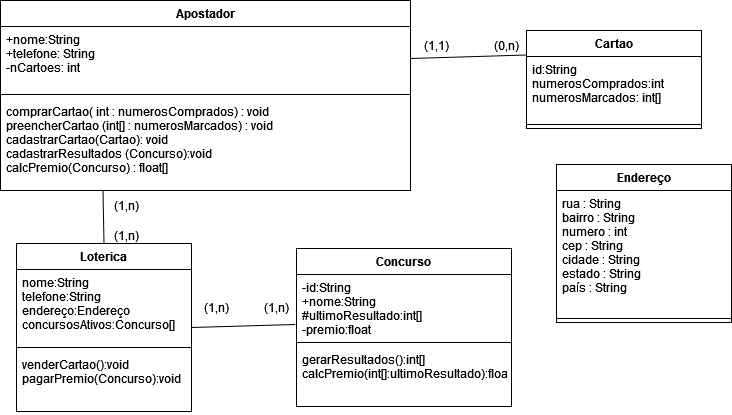

The diagram above was exported from draw.io. Its source (the exported page's mxGraphModel, read from the mxfile embedded in the PNG):
<mxGraphModel dx="1108" dy="437" grid="1" gridSize="10" guides="1" tooltips="1" connect="1" arrows="1" fold="1" page="1" pageScale="1" pageWidth="827" pageHeight="1169" math="0" shadow="0">
  <root>
    <mxCell id="0" />
    <mxCell id="1" parent="0" />
    <mxCell id="PT3B8HJqn3XazwjVt_vY-20" value="Apostador" style="swimlane;fontStyle=1;align=center;verticalAlign=top;childLayout=stackLayout;horizontal=1;startSize=26;horizontalStack=0;resizeParent=1;resizeParentMax=0;resizeLast=0;collapsible=1;marginBottom=0;" vertex="1" parent="1">
      <mxGeometry x="4" y="20" width="410" height="190" as="geometry" />
    </mxCell>
    <mxCell id="PT3B8HJqn3XazwjVt_vY-21" value="+nome:String&#10;+telefone: String&#10;-nCartoes: int&#10;&#10;" style="text;strokeColor=none;fillColor=none;align=left;verticalAlign=top;spacingLeft=4;spacingRight=4;overflow=hidden;rotatable=0;points=[[0,0.5],[1,0.5]];portConstraint=eastwest;" vertex="1" parent="PT3B8HJqn3XazwjVt_vY-20">
      <mxGeometry y="26" width="410" height="64" as="geometry" />
    </mxCell>
    <mxCell id="PT3B8HJqn3XazwjVt_vY-22" value="" style="line;strokeWidth=1;fillColor=none;align=left;verticalAlign=middle;spacingTop=-1;spacingLeft=3;spacingRight=3;rotatable=0;labelPosition=right;points=[];portConstraint=eastwest;" vertex="1" parent="PT3B8HJqn3XazwjVt_vY-20">
      <mxGeometry y="90" width="410" height="8" as="geometry" />
    </mxCell>
    <mxCell id="PT3B8HJqn3XazwjVt_vY-23" value="comprarCartao( int : numerosComprados) : void&#10;preencherCartao (int[] : numerosMarcados) : void&#10;cadastrarCartao(Cartao): void&#10;cadastrarResultados (Concurso):void&#10;calcPremio(Concurso) : float[]&#10;&#10;&#10;&#10;" style="text;strokeColor=none;fillColor=none;align=left;verticalAlign=top;spacingLeft=4;spacingRight=4;overflow=hidden;rotatable=0;points=[[0,0.5],[1,0.5]];portConstraint=eastwest;" vertex="1" parent="PT3B8HJqn3XazwjVt_vY-20">
      <mxGeometry y="98" width="410" height="92" as="geometry" />
    </mxCell>
    <mxCell id="PT3B8HJqn3XazwjVt_vY-24" value="Cartao" style="swimlane;fontStyle=1;align=center;verticalAlign=top;childLayout=stackLayout;horizontal=1;startSize=26;horizontalStack=0;resizeParent=1;resizeParentMax=0;resizeLast=0;collapsible=1;marginBottom=0;" vertex="1" parent="1">
      <mxGeometry x="530" y="50" width="175" height="98" as="geometry" />
    </mxCell>
    <mxCell id="PT3B8HJqn3XazwjVt_vY-25" value="id:String&#10;numerosComprados:int&#10;numerosMarcados: int[]&#10;" style="text;strokeColor=none;fillColor=none;align=left;verticalAlign=top;spacingLeft=4;spacingRight=4;overflow=hidden;rotatable=0;points=[[0,0.5],[1,0.5]];portConstraint=eastwest;" vertex="1" parent="PT3B8HJqn3XazwjVt_vY-24">
      <mxGeometry y="26" width="175" height="64" as="geometry" />
    </mxCell>
    <mxCell id="PT3B8HJqn3XazwjVt_vY-26" value="" style="line;strokeWidth=1;fillColor=none;align=left;verticalAlign=middle;spacingTop=-1;spacingLeft=3;spacingRight=3;rotatable=0;labelPosition=right;points=[];portConstraint=eastwest;" vertex="1" parent="PT3B8HJqn3XazwjVt_vY-24">
      <mxGeometry y="90" width="175" height="8" as="geometry" />
    </mxCell>
    <mxCell id="PT3B8HJqn3XazwjVt_vY-28" value="Loterica" style="swimlane;fontStyle=1;align=center;verticalAlign=top;childLayout=stackLayout;horizontal=1;startSize=26;horizontalStack=0;resizeParent=1;resizeParentMax=0;resizeLast=0;collapsible=1;marginBottom=0;" vertex="1" parent="1">
      <mxGeometry x="20" y="263" width="175" height="168" as="geometry" />
    </mxCell>
    <mxCell id="PT3B8HJqn3XazwjVt_vY-29" value="nome:String&#10;telefone:String&#10;endereço:Endereço&#10;concursosAtivos:Concurso[]&#10;&#10;" style="text;strokeColor=none;fillColor=none;align=left;verticalAlign=top;spacingLeft=4;spacingRight=4;overflow=hidden;rotatable=0;points=[[0,0.5],[1,0.5]];portConstraint=eastwest;" vertex="1" parent="PT3B8HJqn3XazwjVt_vY-28">
      <mxGeometry y="26" width="175" height="74" as="geometry" />
    </mxCell>
    <mxCell id="PT3B8HJqn3XazwjVt_vY-30" value="" style="line;strokeWidth=1;fillColor=none;align=left;verticalAlign=middle;spacingTop=-1;spacingLeft=3;spacingRight=3;rotatable=0;labelPosition=right;points=[];portConstraint=eastwest;" vertex="1" parent="PT3B8HJqn3XazwjVt_vY-28">
      <mxGeometry y="100" width="175" height="8" as="geometry" />
    </mxCell>
    <mxCell id="PT3B8HJqn3XazwjVt_vY-31" value="venderCartao():void&#10;pagarPremio(Concurso):void&#10;&#10;&#10;" style="text;strokeColor=none;fillColor=none;align=left;verticalAlign=top;spacingLeft=4;spacingRight=4;overflow=hidden;rotatable=0;points=[[0,0.5],[1,0.5]];portConstraint=eastwest;" vertex="1" parent="PT3B8HJqn3XazwjVt_vY-28">
      <mxGeometry y="108" width="175" height="60" as="geometry" />
    </mxCell>
    <mxCell id="PT3B8HJqn3XazwjVt_vY-32" value="Concurso" style="swimlane;fontStyle=1;align=center;verticalAlign=top;childLayout=stackLayout;horizontal=1;startSize=26;horizontalStack=0;resizeParent=1;resizeParentMax=0;resizeLast=0;collapsible=1;marginBottom=0;" vertex="1" parent="1">
      <mxGeometry x="300" y="268" width="215" height="158" as="geometry" />
    </mxCell>
    <mxCell id="PT3B8HJqn3XazwjVt_vY-33" value="-id:String&#10;+nome:String&#10;#ultimoResultado:int[]&#10;-premio:float&#10;" style="text;strokeColor=none;fillColor=none;align=left;verticalAlign=top;spacingLeft=4;spacingRight=4;overflow=hidden;rotatable=0;points=[[0,0.5],[1,0.5]];portConstraint=eastwest;" vertex="1" parent="PT3B8HJqn3XazwjVt_vY-32">
      <mxGeometry y="26" width="215" height="64" as="geometry" />
    </mxCell>
    <mxCell id="PT3B8HJqn3XazwjVt_vY-34" value="" style="line;strokeWidth=1;fillColor=none;align=left;verticalAlign=middle;spacingTop=-1;spacingLeft=3;spacingRight=3;rotatable=0;labelPosition=right;points=[];portConstraint=eastwest;" vertex="1" parent="PT3B8HJqn3XazwjVt_vY-32">
      <mxGeometry y="90" width="215" height="8" as="geometry" />
    </mxCell>
    <mxCell id="PT3B8HJqn3XazwjVt_vY-35" value="gerarResultados():int[]&#10;calcPremio(int[]:ultimoResultado):float&#10;" style="text;strokeColor=none;fillColor=none;align=left;verticalAlign=top;spacingLeft=4;spacingRight=4;overflow=hidden;rotatable=0;points=[[0,0.5],[1,0.5]];portConstraint=eastwest;" vertex="1" parent="PT3B8HJqn3XazwjVt_vY-32">
      <mxGeometry y="98" width="215" height="60" as="geometry" />
    </mxCell>
    <mxCell id="PT3B8HJqn3XazwjVt_vY-36" value="Endereço" style="swimlane;fontStyle=1;align=center;verticalAlign=top;childLayout=stackLayout;horizontal=1;startSize=26;horizontalStack=0;resizeParent=1;resizeParentMax=0;resizeLast=0;collapsible=1;marginBottom=0;" vertex="1" parent="1">
      <mxGeometry x="560" y="184" width="175" height="158" as="geometry">
        <mxRectangle x="570" y="184" width="90" height="26" as="alternateBounds" />
      </mxGeometry>
    </mxCell>
    <mxCell id="PT3B8HJqn3XazwjVt_vY-37" value="rua : String&#10;bairro : String&#10;numero : int&#10;cep : String&#10;cidade : String&#10;estado : String&#10;país : String&#10;" style="text;strokeColor=none;fillColor=none;align=left;verticalAlign=top;spacingLeft=4;spacingRight=4;overflow=hidden;rotatable=0;points=[[0,0.5],[1,0.5]];portConstraint=eastwest;" vertex="1" parent="PT3B8HJqn3XazwjVt_vY-36">
      <mxGeometry y="26" width="175" height="124" as="geometry" />
    </mxCell>
    <mxCell id="PT3B8HJqn3XazwjVt_vY-38" value="" style="line;strokeWidth=1;fillColor=none;align=left;verticalAlign=middle;spacingTop=-1;spacingLeft=3;spacingRight=3;rotatable=0;labelPosition=right;points=[];portConstraint=eastwest;" vertex="1" parent="PT3B8HJqn3XazwjVt_vY-36">
      <mxGeometry y="150" width="175" height="8" as="geometry" />
    </mxCell>
    <mxCell id="PT3B8HJqn3XazwjVt_vY-41" value="" style="endArrow=none;html=1;rounded=0;entryX=0;entryY=0.25;entryDx=0;entryDy=0;exitX=1;exitY=0.5;exitDx=0;exitDy=0;" edge="1" parent="1" source="PT3B8HJqn3XazwjVt_vY-21" target="PT3B8HJqn3XazwjVt_vY-24">
      <mxGeometry width="50" height="50" relative="1" as="geometry">
        <mxPoint x="430" y="220" as="sourcePoint" />
        <mxPoint x="480" y="170" as="targetPoint" />
      </mxGeometry>
    </mxCell>
    <mxCell id="PT3B8HJqn3XazwjVt_vY-42" value="" style="endArrow=none;html=1;rounded=0;exitX=1;exitY=0.5;exitDx=0;exitDy=0;entryX=-0.006;entryY=0.781;entryDx=0;entryDy=0;entryPerimeter=0;" edge="1" parent="1" source="PT3B8HJqn3XazwjVt_vY-28" target="PT3B8HJqn3XazwjVt_vY-33">
      <mxGeometry width="50" height="50" relative="1" as="geometry">
        <mxPoint x="430" y="220" as="sourcePoint" />
        <mxPoint x="480" y="170" as="targetPoint" />
      </mxGeometry>
    </mxCell>
    <mxCell id="PT3B8HJqn3XazwjVt_vY-43" value="(1,1)" style="text;html=1;strokeColor=none;fillColor=none;align=center;verticalAlign=middle;whiteSpace=wrap;rounded=0;" vertex="1" parent="1">
      <mxGeometry x="410" y="50" width="60" height="30" as="geometry" />
    </mxCell>
    <mxCell id="PT3B8HJqn3XazwjVt_vY-44" value="(0,n)" style="text;html=1;strokeColor=none;fillColor=none;align=center;verticalAlign=middle;whiteSpace=wrap;rounded=0;" vertex="1" parent="1">
      <mxGeometry x="480" y="50" width="60" height="30" as="geometry" />
    </mxCell>
    <mxCell id="PT3B8HJqn3XazwjVt_vY-46" value="(1,n)" style="text;html=1;strokeColor=none;fillColor=none;align=center;verticalAlign=middle;whiteSpace=wrap;rounded=0;" vertex="1" parent="1">
      <mxGeometry x="190" y="312" width="60" height="30" as="geometry" />
    </mxCell>
    <mxCell id="PT3B8HJqn3XazwjVt_vY-47" value="(1,n)" style="text;html=1;strokeColor=none;fillColor=none;align=center;verticalAlign=middle;whiteSpace=wrap;rounded=0;" vertex="1" parent="1">
      <mxGeometry x="250" y="312" width="60" height="30" as="geometry" />
    </mxCell>
    <mxCell id="PT3B8HJqn3XazwjVt_vY-48" value="" style="endArrow=none;html=1;rounded=0;exitX=0.25;exitY=1;exitDx=0;exitDy=0;entryX=0.5;entryY=0;entryDx=0;entryDy=0;" edge="1" parent="1" source="PT3B8HJqn3XazwjVt_vY-20" target="PT3B8HJqn3XazwjVt_vY-28">
      <mxGeometry width="50" height="50" relative="1" as="geometry">
        <mxPoint x="235" y="394" as="sourcePoint" />
        <mxPoint x="361.45000000000005" y="390.98400000000004" as="targetPoint" />
      </mxGeometry>
    </mxCell>
    <mxCell id="PT3B8HJqn3XazwjVt_vY-49" value="(1,n)" style="text;html=1;strokeColor=none;fillColor=none;align=center;verticalAlign=middle;whiteSpace=wrap;rounded=0;" vertex="1" parent="1">
      <mxGeometry x="100" y="210" width="60" height="30" as="geometry" />
    </mxCell>
    <mxCell id="PT3B8HJqn3XazwjVt_vY-51" value="(1,n)" style="text;html=1;strokeColor=none;fillColor=none;align=center;verticalAlign=middle;whiteSpace=wrap;rounded=0;" vertex="1" parent="1">
      <mxGeometry x="100" y="240" width="60" height="30" as="geometry" />
    </mxCell>
  </root>
</mxGraphModel>